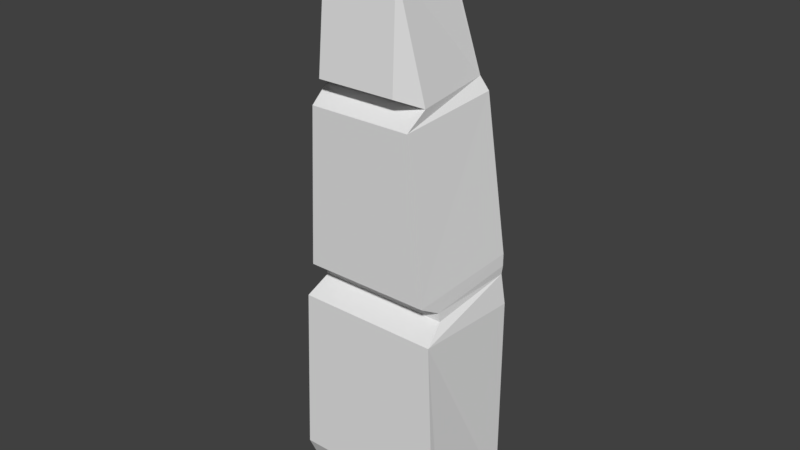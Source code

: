 # Source: NirvashSpec2Hand_MiddleFinger.blend  (saved by Blender 2.78.0; exported with 4.5.12 LTS)
import bpy
from mathutils import Matrix  # noqa: F401  (used for matrix-valued properties, if any)

bpy.ops.wm.read_factory_settings(use_empty=True)
scene = bpy.context.scene
scene.name = 'Scene'

# ---- collections
col_collection_1 = bpy.data.collections.new('Collection 1'); scene.collection.children.link(col_collection_1)

# ---- world
world_world = bpy.data.worlds.new('World'); scene.world = world_world
world_world.color = (0.05088, 0.05088, 0.05088)
world_world.use_sun_shadow = False
world_world.sun_shadow_jitter_overblur = 0.0
world_world.cycles.sampling_method = 'MANUAL'

# ---- meshes
me_cube_002 = bpy.data.meshes.new('Cube.002')
me_cube_002.from_pydata([(-1.0, -1.037, -1.0), (-0.8104, 1.346, 1.004), (-1.0, 1.0, -1.0), (-0.9116, 1.0, 1.0), (1.0, -1.037, -1.0), (-0.955, 1.491, -0.9898), (1.0, 1.0, -1.0), (0.9116, 1.0, 1.0), (-0.9419, 1.287, -0.9859), (-0.8506, 1.144, 0.5801), (0.9419, 1.287, -0.9859), (0.8506, 1.144, 0.5801), (-1.0, -0.8861, 0.7843), (-1.0, -0.6515, 1.0), (1.0, -0.6515, 1.0), (1.0, -0.8861, 0.7843), (-0.7731, 2.981, -0.7299), (-0.6541, 2.87, 1.107), (0.955, 1.491, -0.9898), (0.8104, 1.346, 1.004), (0.7886, 2.99, -0.7229), (0.6645, 2.878, 1.113), (-0.8419, 1.229, 0.5982), (-0.955, 1.371, -0.9898), (0.955, 1.371, -0.9898), (0.8419, 1.229, 0.5982), (-0.6766, 3.101, -0.681), (-0.6773, 3.017, 0.7102), (0.6895, 3.109, -0.6748), (0.6864, 3.024, 0.7163), (-0.4798, 4.107, 1.012), (0.4654, 4.112, 1.016), (-0.5014, 3.128, 1.167), (0.5063, 3.134, 1.171), (-0.5176, 4.523, 0.2457), (-0.5349, 4.487, 0.1274), (0.5163, 4.493, 0.1321), (0.4978, 4.529, 0.2503), (-0.3222, 4.2, 0.9332), (0.3069, 4.203, 0.936), (-0.3474, 4.477, 0.4231), (0.3285, 4.481, 0.4262)], [], [(7, 3, 13, 14), (3, 7, 11, 9), (5, 1, 17, 16), (0, 12, 13, 3, 2), (2, 6, 4, 0), (6, 7, 14, 15, 4), (2, 3, 9, 8), (7, 6, 10, 11), (6, 2, 8, 10), (14, 13, 12, 15), (4, 15, 12, 0), (20, 21, 19, 18), (19, 1, 22, 25), (16, 20, 18, 5), (21, 17, 1, 19), (9, 11, 25, 22), (18, 19, 25, 24), (1, 5, 23, 22), (5, 18, 24, 23), (10, 24, 25, 11), (10, 8, 23, 24), (9, 22, 23, 8), (21, 20, 28, 29), (20, 16, 26, 28), (17, 21, 29, 27), (16, 17, 27, 26), (27, 29, 33, 32), (34, 30, 38, 40), (29, 28, 36, 37, 31), (27, 32, 30), (31, 33, 29), (33, 31, 30, 32), (26, 27, 30, 34, 35), (36, 35, 34, 37), (28, 26, 35, 36), (37, 34, 40, 41), (30, 31, 39, 38), (31, 37, 41, 39), (39, 41, 40, 38)])
me_cube_002.use_remesh_preserve_volume = False
me_cube_002.use_remesh_preserve_attributes = False
me_cube_002.use_mirror_vertex_groups = False
me_cube_002.update()

# ---- objects
ob_cube = bpy.data.objects.new('Cube', me_cube_002)

# ---- transforms, parenting, visibility, modifiers, constraints
ob_cube.location = (0.0, 0.0, 0.0)
ob_cube.rotation_euler = (1.571, -0.0, 0.0)
ob_cube.scale = (1.5, 2.0, 1.0)
ob_cube.lineart.crease_threshold = 0.0

# ---- collection membership
col_collection_1.objects.link(ob_cube)

# ---- scene / render settings (as saved in the file)
scene.frame_start = 1; scene.frame_end = 250; scene.frame_set(1)
scene.render.engine = 'BLENDER_EEVEE_NEXT'
scene.render.resolution_percentage = 50
scene.render.dither_intensity = 0.0
scene.cycles.use_denoising = False
scene.cycles.samples = 128
scene.cycles.sampling_pattern = 'TABULATED_SOBOL'
scene.cycles.light_sampling_threshold = 0.0
scene.cycles.use_adaptive_sampling = False
scene.cycles.use_light_tree = False
scene.cycles.blur_glossy = 0.0
scene.cycles.sample_clamp_indirect = 0.0
scene.view_settings.view_transform = 'Standard'
bpy.context.view_layer.update()

# ---- added for rendering (the .blend has no active camera and no usable light): camera, sun
cam_auto = bpy.data.cameras.new('AutoCamera')
cam_auto.lens = 50.0
cam_auto.sensor_width = 36.0
cam_auto.clip_end = 1000.0
ob_auto_camera = bpy.data.objects.new('AutoCamera', cam_auto)
scene.collection.objects.link(ob_auto_camera)
ob_auto_camera.location = (10.8539, -13.1104, 12.1756)
ob_auto_camera.rotation_euler = (1.09748, -7.21219e-08, 0.694738)
scene.camera = ob_auto_camera
light_auto_sun = bpy.data.lights.new('AutoSun', 'SUN')
light_auto_sun.energy = 3.0
light_auto_sun.angle = 0.0523599
ob_auto_sun = bpy.data.objects.new('AutoSun', light_auto_sun)
scene.collection.objects.link(ob_auto_sun)
ob_auto_sun.rotation_euler = (0.872665, 0.174533, 0.523599)
bpy.context.view_layer.update()
